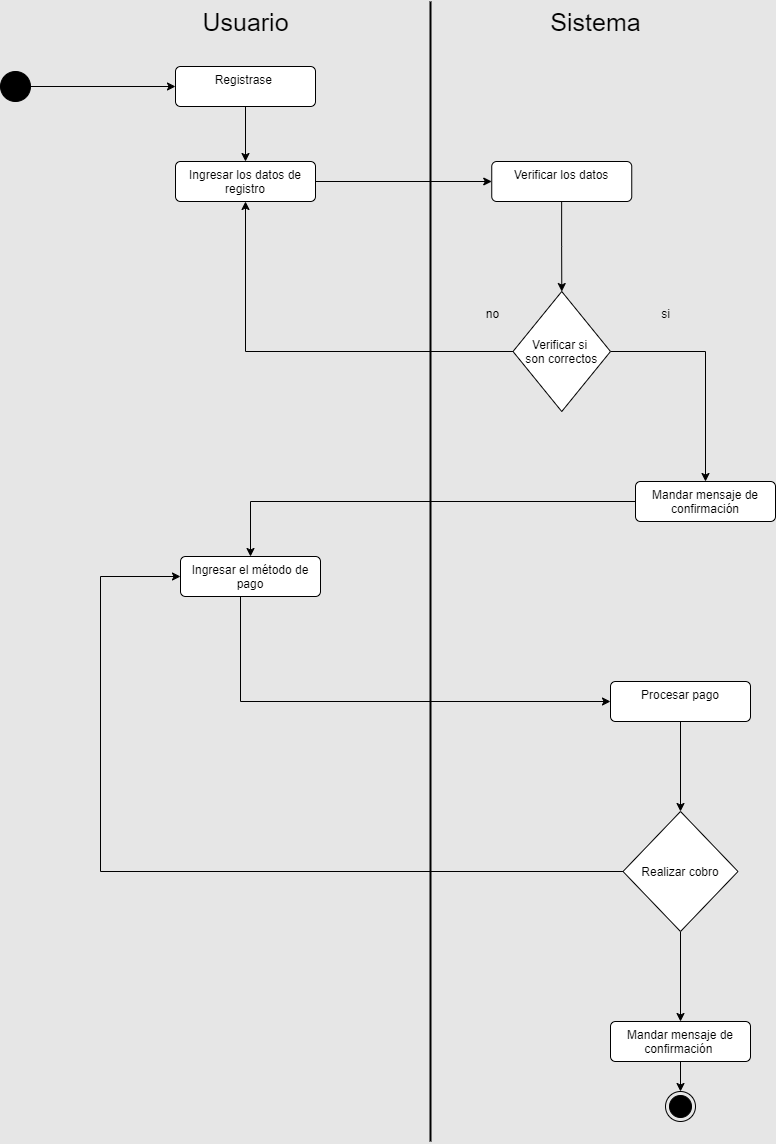

The diagram above was exported from draw.io. Its source (the exported page's mxGraphModel, read from the mxfile embedded in the PNG):
<mxGraphModel dx="1441" dy="819" grid="1" gridSize="10" guides="1" tooltips="1" connect="1" arrows="1" fold="1" page="1" pageScale="1" pageWidth="827" pageHeight="1169" background="#E6E6E6" math="0" shadow="0">
  <root>
    <mxCell id="0" />
    <mxCell id="1" parent="0" />
    <mxCell id="NR_gpTNoP-XzGO6poYvd-15" style="edgeStyle=orthogonalEdgeStyle;rounded=0;orthogonalLoop=1;jettySize=auto;html=1;" edge="1" parent="1" source="NR_gpTNoP-XzGO6poYvd-1" target="NR_gpTNoP-XzGO6poYvd-13">
      <mxGeometry relative="1" as="geometry" />
    </mxCell>
    <mxCell id="NR_gpTNoP-XzGO6poYvd-1" value="" style="ellipse;fillColor=strokeColor;html=1;" vertex="1" parent="1">
      <mxGeometry x="40" y="80" width="30" height="30" as="geometry" />
    </mxCell>
    <mxCell id="NR_gpTNoP-XzGO6poYvd-10" value="Sistema" style="text;html=1;align=center;verticalAlign=middle;resizable=0;points=[];autosize=1;strokeColor=none;fillColor=none;fontSize=25;" vertex="1" parent="1">
      <mxGeometry x="580" y="10" width="110" height="40" as="geometry" />
    </mxCell>
    <mxCell id="NR_gpTNoP-XzGO6poYvd-11" value="Usuario" style="text;html=1;align=center;verticalAlign=middle;resizable=0;points=[];autosize=1;strokeColor=none;fillColor=none;fontSize=25;" vertex="1" parent="1">
      <mxGeometry x="230" y="10" width="110" height="40" as="geometry" />
    </mxCell>
    <mxCell id="NR_gpTNoP-XzGO6poYvd-12" value="" style="endArrow=none;html=1;rounded=0;strokeWidth=2;" edge="1" parent="1">
      <mxGeometry width="50" height="50" relative="1" as="geometry">
        <mxPoint x="470" y="1150" as="sourcePoint" />
        <mxPoint x="470" y="10" as="targetPoint" />
      </mxGeometry>
    </mxCell>
    <mxCell id="NR_gpTNoP-XzGO6poYvd-18" style="edgeStyle=orthogonalEdgeStyle;rounded=0;orthogonalLoop=1;jettySize=auto;html=1;" edge="1" parent="1" source="NR_gpTNoP-XzGO6poYvd-13" target="NR_gpTNoP-XzGO6poYvd-17">
      <mxGeometry relative="1" as="geometry" />
    </mxCell>
    <mxCell id="NR_gpTNoP-XzGO6poYvd-13" value="Registrase&amp;nbsp;" style="html=1;align=center;verticalAlign=top;rounded=1;absoluteArcSize=1;arcSize=10;dashed=0;whiteSpace=wrap;" vertex="1" parent="1">
      <mxGeometry x="215" y="75" width="140" height="40" as="geometry" />
    </mxCell>
    <mxCell id="NR_gpTNoP-XzGO6poYvd-22" style="edgeStyle=orthogonalEdgeStyle;rounded=0;orthogonalLoop=1;jettySize=auto;html=1;" edge="1" parent="1" source="NR_gpTNoP-XzGO6poYvd-16" target="NR_gpTNoP-XzGO6poYvd-21">
      <mxGeometry relative="1" as="geometry" />
    </mxCell>
    <mxCell id="NR_gpTNoP-XzGO6poYvd-16" value="Verificar los datos" style="html=1;align=center;verticalAlign=top;rounded=1;absoluteArcSize=1;arcSize=10;dashed=0;whiteSpace=wrap;" vertex="1" parent="1">
      <mxGeometry x="531.25" y="170" width="140" height="40" as="geometry" />
    </mxCell>
    <mxCell id="NR_gpTNoP-XzGO6poYvd-19" style="edgeStyle=orthogonalEdgeStyle;rounded=0;orthogonalLoop=1;jettySize=auto;html=1;" edge="1" parent="1" source="NR_gpTNoP-XzGO6poYvd-17" target="NR_gpTNoP-XzGO6poYvd-16">
      <mxGeometry relative="1" as="geometry" />
    </mxCell>
    <mxCell id="NR_gpTNoP-XzGO6poYvd-17" value="Ingresar los datos de registro" style="html=1;align=center;verticalAlign=top;rounded=1;absoluteArcSize=1;arcSize=10;dashed=0;whiteSpace=wrap;" vertex="1" parent="1">
      <mxGeometry x="215" y="170" width="140" height="40" as="geometry" />
    </mxCell>
    <mxCell id="NR_gpTNoP-XzGO6poYvd-25" style="edgeStyle=orthogonalEdgeStyle;rounded=0;orthogonalLoop=1;jettySize=auto;html=1;" edge="1" parent="1" source="NR_gpTNoP-XzGO6poYvd-21" target="NR_gpTNoP-XzGO6poYvd-17">
      <mxGeometry relative="1" as="geometry">
        <mxPoint x="560.0588235294117" y="480" as="targetPoint" />
      </mxGeometry>
    </mxCell>
    <mxCell id="NR_gpTNoP-XzGO6poYvd-26" style="edgeStyle=orthogonalEdgeStyle;rounded=0;orthogonalLoop=1;jettySize=auto;html=1;" edge="1" parent="1" source="NR_gpTNoP-XzGO6poYvd-21" target="NR_gpTNoP-XzGO6poYvd-23">
      <mxGeometry relative="1" as="geometry" />
    </mxCell>
    <mxCell id="NR_gpTNoP-XzGO6poYvd-21" value="Verificar si &#10;son correctos" style="rhombus;" vertex="1" parent="1">
      <mxGeometry x="552.5" y="300" width="97.5" height="120" as="geometry" />
    </mxCell>
    <mxCell id="NR_gpTNoP-XzGO6poYvd-30" style="edgeStyle=orthogonalEdgeStyle;rounded=0;orthogonalLoop=1;jettySize=auto;html=1;" edge="1" parent="1" source="NR_gpTNoP-XzGO6poYvd-23" target="NR_gpTNoP-XzGO6poYvd-28">
      <mxGeometry relative="1" as="geometry" />
    </mxCell>
    <mxCell id="NR_gpTNoP-XzGO6poYvd-23" value="Mandar mensaje de confirmación" style="html=1;align=center;verticalAlign=top;rounded=1;absoluteArcSize=1;arcSize=10;dashed=0;whiteSpace=wrap;" vertex="1" parent="1">
      <mxGeometry x="675" y="490" width="140" height="40" as="geometry" />
    </mxCell>
    <mxCell id="NR_gpTNoP-XzGO6poYvd-32" style="edgeStyle=orthogonalEdgeStyle;rounded=0;orthogonalLoop=1;jettySize=auto;html=1;" edge="1" parent="1" source="NR_gpTNoP-XzGO6poYvd-28" target="NR_gpTNoP-XzGO6poYvd-31">
      <mxGeometry relative="1" as="geometry">
        <Array as="points">
          <mxPoint x="280" y="710" />
        </Array>
      </mxGeometry>
    </mxCell>
    <mxCell id="NR_gpTNoP-XzGO6poYvd-28" value="Ingresar el método de pago" style="html=1;align=center;verticalAlign=top;rounded=1;absoluteArcSize=1;arcSize=10;dashed=0;whiteSpace=wrap;" vertex="1" parent="1">
      <mxGeometry x="220" y="565" width="140" height="40" as="geometry" />
    </mxCell>
    <mxCell id="NR_gpTNoP-XzGO6poYvd-39" style="edgeStyle=orthogonalEdgeStyle;rounded=0;orthogonalLoop=1;jettySize=auto;html=1;" edge="1" parent="1" source="NR_gpTNoP-XzGO6poYvd-31" target="NR_gpTNoP-XzGO6poYvd-38">
      <mxGeometry relative="1" as="geometry" />
    </mxCell>
    <mxCell id="NR_gpTNoP-XzGO6poYvd-31" value="Procesar pago" style="html=1;align=center;verticalAlign=top;rounded=1;absoluteArcSize=1;arcSize=10;dashed=0;whiteSpace=wrap;" vertex="1" parent="1">
      <mxGeometry x="650" y="690" width="140" height="40" as="geometry" />
    </mxCell>
    <mxCell id="NR_gpTNoP-XzGO6poYvd-36" value="si" style="text;html=1;align=center;verticalAlign=middle;resizable=0;points=[];autosize=1;strokeColor=none;fillColor=none;" vertex="1" parent="1">
      <mxGeometry x="690" y="308" width="30" height="30" as="geometry" />
    </mxCell>
    <mxCell id="NR_gpTNoP-XzGO6poYvd-37" value="no" style="text;html=1;align=center;verticalAlign=middle;resizable=0;points=[];autosize=1;strokeColor=none;fillColor=none;" vertex="1" parent="1">
      <mxGeometry x="512.5" y="308" width="40" height="30" as="geometry" />
    </mxCell>
    <mxCell id="NR_gpTNoP-XzGO6poYvd-40" style="edgeStyle=orthogonalEdgeStyle;rounded=0;orthogonalLoop=1;jettySize=auto;html=1;" edge="1" parent="1" source="NR_gpTNoP-XzGO6poYvd-38" target="NR_gpTNoP-XzGO6poYvd-28">
      <mxGeometry relative="1" as="geometry">
        <Array as="points">
          <mxPoint x="140" y="880" />
          <mxPoint x="140" y="585" />
        </Array>
      </mxGeometry>
    </mxCell>
    <mxCell id="NR_gpTNoP-XzGO6poYvd-42" style="edgeStyle=orthogonalEdgeStyle;rounded=0;orthogonalLoop=1;jettySize=auto;html=1;" edge="1" parent="1" source="NR_gpTNoP-XzGO6poYvd-38" target="NR_gpTNoP-XzGO6poYvd-41">
      <mxGeometry relative="1" as="geometry" />
    </mxCell>
    <mxCell id="NR_gpTNoP-XzGO6poYvd-38" value="Realizar cobro" style="rhombus;" vertex="1" parent="1">
      <mxGeometry x="662.5" y="820" width="115" height="120" as="geometry" />
    </mxCell>
    <mxCell id="NR_gpTNoP-XzGO6poYvd-45" style="edgeStyle=orthogonalEdgeStyle;rounded=0;orthogonalLoop=1;jettySize=auto;html=1;" edge="1" parent="1" source="NR_gpTNoP-XzGO6poYvd-41" target="NR_gpTNoP-XzGO6poYvd-44">
      <mxGeometry relative="1" as="geometry" />
    </mxCell>
    <mxCell id="NR_gpTNoP-XzGO6poYvd-41" value="Mandar mensaje de confirmación&amp;nbsp;" style="html=1;align=center;verticalAlign=top;rounded=1;absoluteArcSize=1;arcSize=10;dashed=0;whiteSpace=wrap;" vertex="1" parent="1">
      <mxGeometry x="650" y="1030" width="140" height="40" as="geometry" />
    </mxCell>
    <mxCell id="NR_gpTNoP-XzGO6poYvd-44" value="" style="ellipse;html=1;shape=endState;fillColor=strokeColor;" vertex="1" parent="1">
      <mxGeometry x="705" y="1100" width="30" height="30" as="geometry" />
    </mxCell>
  </root>
</mxGraphModel>